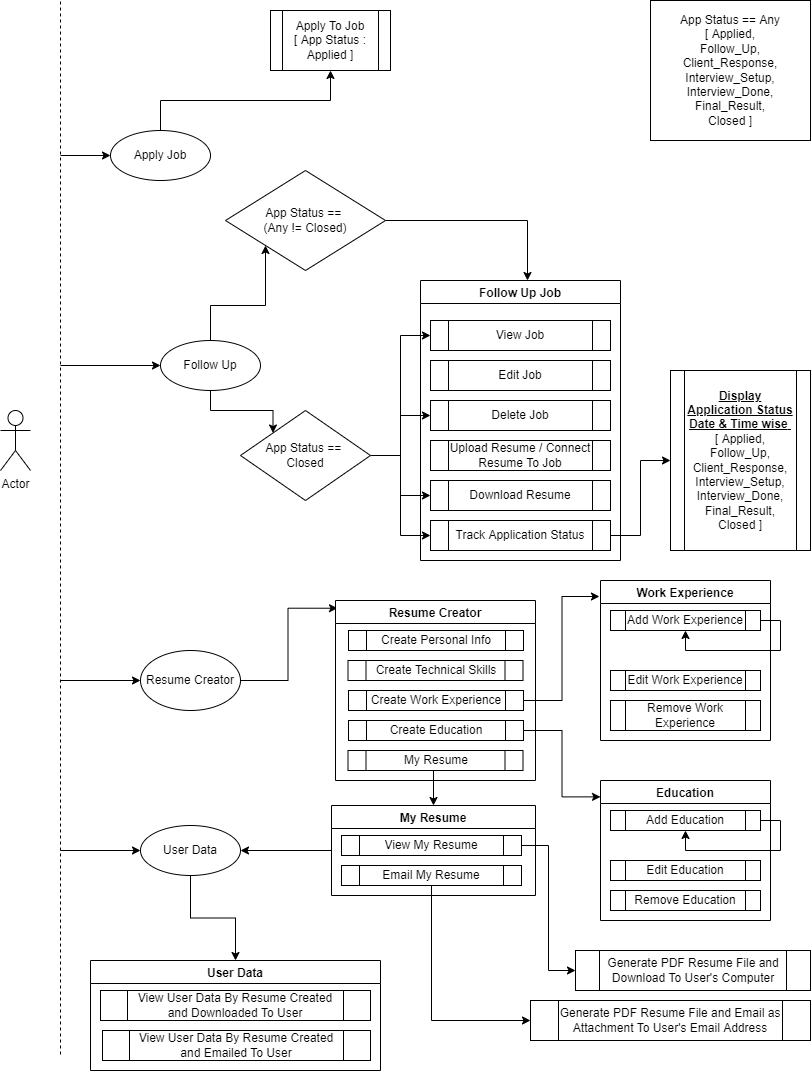

The diagram above was exported from draw.io. Its source (the exported page's mxGraphModel, read from the mxfile embedded in the PNG):
<mxGraphModel dx="868" dy="403" grid="1" gridSize="10" guides="1" tooltips="1" connect="1" arrows="1" fold="1" page="1" pageScale="1" pageWidth="850" pageHeight="1100" math="0" shadow="0">
  <root>
    <mxCell id="0" />
    <mxCell id="1" parent="0" />
    <mxCell id="Ai1Yud0Cvms5dz-z8omW-1" value="" style="endArrow=none;dashed=1;html=1;rounded=0;" parent="1" edge="1">
      <mxGeometry width="50" height="50" relative="1" as="geometry">
        <mxPoint x="80" y="1074" as="sourcePoint" />
        <mxPoint x="80" y="20" as="targetPoint" />
      </mxGeometry>
    </mxCell>
    <mxCell id="Ai1Yud0Cvms5dz-z8omW-2" value="Actor" style="shape=umlActor;verticalLabelPosition=bottom;verticalAlign=top;html=1;outlineConnect=0;" parent="1" vertex="1">
      <mxGeometry x="20" y="430" width="30" height="60" as="geometry" />
    </mxCell>
    <mxCell id="Ai1Yud0Cvms5dz-z8omW-9" style="edgeStyle=orthogonalEdgeStyle;rounded=0;orthogonalLoop=1;jettySize=auto;html=1;exitX=0.5;exitY=0;exitDx=0;exitDy=0;" parent="1" source="Ai1Yud0Cvms5dz-z8omW-3" target="Ai1Yud0Cvms5dz-z8omW-8" edge="1">
      <mxGeometry relative="1" as="geometry" />
    </mxCell>
    <mxCell id="Ai1Yud0Cvms5dz-z8omW-3" value="Apply Job" style="ellipse;whiteSpace=wrap;html=1;" parent="1" vertex="1">
      <mxGeometry x="130" y="150" width="100" height="50" as="geometry" />
    </mxCell>
    <mxCell id="Ai1Yud0Cvms5dz-z8omW-59" style="edgeStyle=orthogonalEdgeStyle;rounded=0;orthogonalLoop=1;jettySize=auto;html=1;exitX=0.5;exitY=0;exitDx=0;exitDy=0;entryX=0;entryY=1;entryDx=0;entryDy=0;" parent="1" source="Ai1Yud0Cvms5dz-z8omW-4" target="Ai1Yud0Cvms5dz-z8omW-26" edge="1">
      <mxGeometry relative="1" as="geometry" />
    </mxCell>
    <mxCell id="Ai1Yud0Cvms5dz-z8omW-60" style="edgeStyle=orthogonalEdgeStyle;rounded=0;orthogonalLoop=1;jettySize=auto;html=1;exitX=0.5;exitY=1;exitDx=0;exitDy=0;entryX=0;entryY=0;entryDx=0;entryDy=0;" parent="1" source="Ai1Yud0Cvms5dz-z8omW-4" target="Ai1Yud0Cvms5dz-z8omW-21" edge="1">
      <mxGeometry relative="1" as="geometry" />
    </mxCell>
    <mxCell id="Ai1Yud0Cvms5dz-z8omW-4" value="Follow Up" style="ellipse;whiteSpace=wrap;html=1;" parent="1" vertex="1">
      <mxGeometry x="180" y="360" width="100" height="50" as="geometry" />
    </mxCell>
    <mxCell id="Ai1Yud0Cvms5dz-z8omW-74" style="edgeStyle=orthogonalEdgeStyle;rounded=0;orthogonalLoop=1;jettySize=auto;html=1;exitX=1;exitY=0.5;exitDx=0;exitDy=0;entryX=0.01;entryY=0.043;entryDx=0;entryDy=0;entryPerimeter=0;" parent="1" source="Ai1Yud0Cvms5dz-z8omW-5" target="Ai1Yud0Cvms5dz-z8omW-38" edge="1">
      <mxGeometry relative="1" as="geometry" />
    </mxCell>
    <mxCell id="Ai1Yud0Cvms5dz-z8omW-5" value="Resume Creator" style="ellipse;whiteSpace=wrap;html=1;" parent="1" vertex="1">
      <mxGeometry x="160" y="670" width="100" height="60" as="geometry" />
    </mxCell>
    <mxCell id="Ai1Yud0Cvms5dz-z8omW-73" style="edgeStyle=orthogonalEdgeStyle;rounded=0;orthogonalLoop=1;jettySize=auto;html=1;entryX=0.5;entryY=0;entryDx=0;entryDy=0;" parent="1" source="Ai1Yud0Cvms5dz-z8omW-6" target="Ai1Yud0Cvms5dz-z8omW-68" edge="1">
      <mxGeometry relative="1" as="geometry" />
    </mxCell>
    <mxCell id="Ai1Yud0Cvms5dz-z8omW-6" value="User Data" style="ellipse;whiteSpace=wrap;html=1;" parent="1" vertex="1">
      <mxGeometry x="160" y="845" width="100" height="50" as="geometry" />
    </mxCell>
    <mxCell id="Ai1Yud0Cvms5dz-z8omW-8" value="Apply To Job&lt;br&gt;[ App Status : Applied ]" style="shape=process;whiteSpace=wrap;html=1;backgroundOutline=1;" parent="1" vertex="1">
      <mxGeometry x="290" y="30" width="120" height="60" as="geometry" />
    </mxCell>
    <mxCell id="Ai1Yud0Cvms5dz-z8omW-10" value="Follow Up Job" style="swimlane;" parent="1" vertex="1">
      <mxGeometry x="440" y="300" width="200" height="280" as="geometry" />
    </mxCell>
    <mxCell id="Ai1Yud0Cvms5dz-z8omW-11" value="View Job" style="shape=process;whiteSpace=wrap;html=1;backgroundOutline=1;" parent="Ai1Yud0Cvms5dz-z8omW-10" vertex="1">
      <mxGeometry x="10" y="40" width="180" height="30" as="geometry" />
    </mxCell>
    <mxCell id="Ai1Yud0Cvms5dz-z8omW-12" value="Edit Job" style="shape=process;whiteSpace=wrap;html=1;backgroundOutline=1;" parent="Ai1Yud0Cvms5dz-z8omW-10" vertex="1">
      <mxGeometry x="10" y="80" width="180" height="30" as="geometry" />
    </mxCell>
    <mxCell id="Ai1Yud0Cvms5dz-z8omW-13" value="Delete Job" style="shape=process;whiteSpace=wrap;html=1;backgroundOutline=1;" parent="Ai1Yud0Cvms5dz-z8omW-10" vertex="1">
      <mxGeometry x="10" y="120" width="180" height="30" as="geometry" />
    </mxCell>
    <mxCell id="Ai1Yud0Cvms5dz-z8omW-14" value="Upload Resume / Connect Resume To Job" style="shape=process;whiteSpace=wrap;html=1;backgroundOutline=1;" parent="Ai1Yud0Cvms5dz-z8omW-10" vertex="1">
      <mxGeometry x="10" y="160" width="180" height="30" as="geometry" />
    </mxCell>
    <mxCell id="Ai1Yud0Cvms5dz-z8omW-16" value="Download Resume" style="shape=process;whiteSpace=wrap;html=1;backgroundOutline=1;" parent="Ai1Yud0Cvms5dz-z8omW-10" vertex="1">
      <mxGeometry x="10" y="200" width="180" height="30" as="geometry" />
    </mxCell>
    <mxCell id="Ai1Yud0Cvms5dz-z8omW-17" value="Track Application Status" style="shape=process;whiteSpace=wrap;html=1;backgroundOutline=1;" parent="Ai1Yud0Cvms5dz-z8omW-10" vertex="1">
      <mxGeometry x="10" y="240" width="180" height="30" as="geometry" />
    </mxCell>
    <mxCell id="Ai1Yud0Cvms5dz-z8omW-18" value="&lt;u&gt;&lt;b&gt;Display Application Status Date &amp;amp; Time wise&lt;/b&gt;&amp;nbsp;&lt;br&gt;&lt;/u&gt;[ Applied,&lt;br&gt;Follow_Up,&lt;br&gt;Client_Response,&lt;br&gt;Interview_Setup,&lt;br&gt;Interview_Done,&lt;br&gt;Final_Result,&lt;br&gt;Closed ]" style="shape=process;whiteSpace=wrap;html=1;backgroundOutline=1;" parent="1" vertex="1">
      <mxGeometry x="690" y="390" width="140" height="180" as="geometry" />
    </mxCell>
    <mxCell id="Ai1Yud0Cvms5dz-z8omW-33" style="edgeStyle=orthogonalEdgeStyle;rounded=0;orthogonalLoop=1;jettySize=auto;html=1;exitX=1;exitY=0.5;exitDx=0;exitDy=0;entryX=0;entryY=0.5;entryDx=0;entryDy=0;" parent="1" source="Ai1Yud0Cvms5dz-z8omW-21" target="Ai1Yud0Cvms5dz-z8omW-11" edge="1">
      <mxGeometry relative="1" as="geometry" />
    </mxCell>
    <mxCell id="Ai1Yud0Cvms5dz-z8omW-34" style="edgeStyle=orthogonalEdgeStyle;rounded=0;orthogonalLoop=1;jettySize=auto;html=1;exitX=1;exitY=0.5;exitDx=0;exitDy=0;entryX=0;entryY=0.5;entryDx=0;entryDy=0;" parent="1" source="Ai1Yud0Cvms5dz-z8omW-21" target="Ai1Yud0Cvms5dz-z8omW-13" edge="1">
      <mxGeometry relative="1" as="geometry" />
    </mxCell>
    <mxCell id="Ai1Yud0Cvms5dz-z8omW-35" style="edgeStyle=orthogonalEdgeStyle;rounded=0;orthogonalLoop=1;jettySize=auto;html=1;exitX=1;exitY=0.5;exitDx=0;exitDy=0;entryX=0;entryY=0.5;entryDx=0;entryDy=0;" parent="1" source="Ai1Yud0Cvms5dz-z8omW-21" target="Ai1Yud0Cvms5dz-z8omW-16" edge="1">
      <mxGeometry relative="1" as="geometry" />
    </mxCell>
    <mxCell id="Ai1Yud0Cvms5dz-z8omW-36" style="edgeStyle=orthogonalEdgeStyle;rounded=0;orthogonalLoop=1;jettySize=auto;html=1;exitX=1;exitY=0.5;exitDx=0;exitDy=0;entryX=0;entryY=0.5;entryDx=0;entryDy=0;" parent="1" source="Ai1Yud0Cvms5dz-z8omW-21" target="Ai1Yud0Cvms5dz-z8omW-17" edge="1">
      <mxGeometry relative="1" as="geometry" />
    </mxCell>
    <mxCell id="Ai1Yud0Cvms5dz-z8omW-21" value="App Status ==&amp;nbsp;&lt;br&gt;Closed" style="rhombus;whiteSpace=wrap;html=1;" parent="1" vertex="1">
      <mxGeometry x="260" y="430" width="130" height="90" as="geometry" />
    </mxCell>
    <mxCell id="Ai1Yud0Cvms5dz-z8omW-37" style="edgeStyle=orthogonalEdgeStyle;rounded=0;orthogonalLoop=1;jettySize=auto;html=1;exitX=1;exitY=0.5;exitDx=0;exitDy=0;" parent="1" source="Ai1Yud0Cvms5dz-z8omW-26" edge="1">
      <mxGeometry relative="1" as="geometry">
        <mxPoint x="547" y="300" as="targetPoint" />
      </mxGeometry>
    </mxCell>
    <mxCell id="Ai1Yud0Cvms5dz-z8omW-26" value="App Status ==&amp;nbsp;&lt;br&gt;(Any != Closed)" style="rhombus;whiteSpace=wrap;html=1;" parent="1" vertex="1">
      <mxGeometry x="245" y="190" width="160" height="100" as="geometry" />
    </mxCell>
    <mxCell id="Ai1Yud0Cvms5dz-z8omW-27" value="App Status == Any&lt;br&gt;[ Applied,&lt;br&gt;Follow_Up,&lt;br&gt;Client_Response,&lt;br&gt;Interview_Setup,&lt;br&gt;Interview_Done,&lt;br&gt;Final_Result,&lt;br&gt;Closed ]" style="rounded=0;whiteSpace=wrap;html=1;" parent="1" vertex="1">
      <mxGeometry x="670" y="20" width="160" height="140" as="geometry" />
    </mxCell>
    <mxCell id="Ai1Yud0Cvms5dz-z8omW-32" style="edgeStyle=orthogonalEdgeStyle;rounded=0;orthogonalLoop=1;jettySize=auto;html=1;exitX=1;exitY=0.5;exitDx=0;exitDy=0;entryX=0;entryY=0.5;entryDx=0;entryDy=0;" parent="1" source="Ai1Yud0Cvms5dz-z8omW-17" target="Ai1Yud0Cvms5dz-z8omW-18" edge="1">
      <mxGeometry relative="1" as="geometry" />
    </mxCell>
    <mxCell id="Ai1Yud0Cvms5dz-z8omW-38" value="Resume Creator" style="swimlane;" parent="1" vertex="1">
      <mxGeometry x="355" y="620" width="200" height="180" as="geometry" />
    </mxCell>
    <mxCell id="Ai1Yud0Cvms5dz-z8omW-39" value="Create Personal Info" style="shape=process;whiteSpace=wrap;html=1;backgroundOutline=1;" parent="Ai1Yud0Cvms5dz-z8omW-38" vertex="1">
      <mxGeometry x="13" y="30" width="175" height="20" as="geometry" />
    </mxCell>
    <mxCell id="Ai1Yud0Cvms5dz-z8omW-40" value="Create Technical Skills" style="shape=process;whiteSpace=wrap;html=1;backgroundOutline=1;" parent="Ai1Yud0Cvms5dz-z8omW-38" vertex="1">
      <mxGeometry x="12.5" y="60" width="175" height="20" as="geometry" />
    </mxCell>
    <mxCell id="Ai1Yud0Cvms5dz-z8omW-41" value="Create Work Experience" style="shape=process;whiteSpace=wrap;html=1;backgroundOutline=1;" parent="Ai1Yud0Cvms5dz-z8omW-38" vertex="1">
      <mxGeometry x="13" y="90" width="175" height="20" as="geometry" />
    </mxCell>
    <mxCell id="Ai1Yud0Cvms5dz-z8omW-42" value="Create Education" style="shape=process;whiteSpace=wrap;html=1;backgroundOutline=1;" parent="Ai1Yud0Cvms5dz-z8omW-38" vertex="1">
      <mxGeometry x="13" y="120" width="175" height="20" as="geometry" />
    </mxCell>
    <mxCell id="Ai1Yud0Cvms5dz-z8omW-61" value="My Resume" style="shape=process;whiteSpace=wrap;html=1;backgroundOutline=1;" parent="Ai1Yud0Cvms5dz-z8omW-38" vertex="1">
      <mxGeometry x="12.5" y="150" width="175" height="20" as="geometry" />
    </mxCell>
    <mxCell id="Ai1Yud0Cvms5dz-z8omW-43" value="Work Experience" style="swimlane;" parent="1" vertex="1">
      <mxGeometry x="620" y="600" width="170" height="160" as="geometry" />
    </mxCell>
    <mxCell id="Ai1Yud0Cvms5dz-z8omW-44" value="Add Work Experience" style="shape=process;whiteSpace=wrap;html=1;backgroundOutline=1;" parent="Ai1Yud0Cvms5dz-z8omW-43" vertex="1">
      <mxGeometry x="10" y="30" width="150" height="20" as="geometry" />
    </mxCell>
    <mxCell id="Ai1Yud0Cvms5dz-z8omW-45" value="Edit Work Experience" style="shape=process;whiteSpace=wrap;html=1;backgroundOutline=1;" parent="Ai1Yud0Cvms5dz-z8omW-43" vertex="1">
      <mxGeometry x="10" y="90" width="150" height="20" as="geometry" />
    </mxCell>
    <mxCell id="Ai1Yud0Cvms5dz-z8omW-46" value="Remove Work Experience" style="shape=process;whiteSpace=wrap;html=1;backgroundOutline=1;" parent="Ai1Yud0Cvms5dz-z8omW-43" vertex="1">
      <mxGeometry x="10" y="120" width="150" height="30" as="geometry" />
    </mxCell>
    <mxCell id="Ai1Yud0Cvms5dz-z8omW-53" style="edgeStyle=orthogonalEdgeStyle;rounded=0;orthogonalLoop=1;jettySize=auto;html=1;exitX=1;exitY=0.5;exitDx=0;exitDy=0;entryX=0.5;entryY=1;entryDx=0;entryDy=0;" parent="Ai1Yud0Cvms5dz-z8omW-43" source="Ai1Yud0Cvms5dz-z8omW-44" target="Ai1Yud0Cvms5dz-z8omW-44" edge="1">
      <mxGeometry relative="1" as="geometry" />
    </mxCell>
    <mxCell id="Ai1Yud0Cvms5dz-z8omW-47" value="Education" style="swimlane;" parent="1" vertex="1">
      <mxGeometry x="620" y="800" width="170" height="140" as="geometry" />
    </mxCell>
    <mxCell id="Ai1Yud0Cvms5dz-z8omW-48" value="Add Education" style="shape=process;whiteSpace=wrap;html=1;backgroundOutline=1;" parent="Ai1Yud0Cvms5dz-z8omW-47" vertex="1">
      <mxGeometry x="10" y="30" width="150" height="20" as="geometry" />
    </mxCell>
    <mxCell id="Ai1Yud0Cvms5dz-z8omW-49" value="Edit Education" style="shape=process;whiteSpace=wrap;html=1;backgroundOutline=1;" parent="Ai1Yud0Cvms5dz-z8omW-47" vertex="1">
      <mxGeometry x="10" y="80" width="150" height="20" as="geometry" />
    </mxCell>
    <mxCell id="Ai1Yud0Cvms5dz-z8omW-50" value="Remove Education" style="shape=process;whiteSpace=wrap;html=1;backgroundOutline=1;" parent="Ai1Yud0Cvms5dz-z8omW-47" vertex="1">
      <mxGeometry x="10" y="110" width="150" height="20" as="geometry" />
    </mxCell>
    <mxCell id="Ai1Yud0Cvms5dz-z8omW-55" style="edgeStyle=orthogonalEdgeStyle;rounded=0;orthogonalLoop=1;jettySize=auto;html=1;exitX=1;exitY=0.5;exitDx=0;exitDy=0;entryX=0.5;entryY=1;entryDx=0;entryDy=0;" parent="Ai1Yud0Cvms5dz-z8omW-47" source="Ai1Yud0Cvms5dz-z8omW-48" target="Ai1Yud0Cvms5dz-z8omW-48" edge="1">
      <mxGeometry relative="1" as="geometry" />
    </mxCell>
    <mxCell id="Ai1Yud0Cvms5dz-z8omW-51" style="edgeStyle=orthogonalEdgeStyle;rounded=0;orthogonalLoop=1;jettySize=auto;html=1;exitX=1;exitY=0.5;exitDx=0;exitDy=0;entryX=-0.006;entryY=0.1;entryDx=0;entryDy=0;entryPerimeter=0;" parent="1" source="Ai1Yud0Cvms5dz-z8omW-41" target="Ai1Yud0Cvms5dz-z8omW-43" edge="1">
      <mxGeometry relative="1" as="geometry" />
    </mxCell>
    <mxCell id="Ai1Yud0Cvms5dz-z8omW-52" style="edgeStyle=orthogonalEdgeStyle;rounded=0;orthogonalLoop=1;jettySize=auto;html=1;exitX=1;exitY=0.5;exitDx=0;exitDy=0;entryX=0;entryY=0.117;entryDx=0;entryDy=0;entryPerimeter=0;" parent="1" source="Ai1Yud0Cvms5dz-z8omW-42" target="Ai1Yud0Cvms5dz-z8omW-47" edge="1">
      <mxGeometry relative="1" as="geometry" />
    </mxCell>
    <mxCell id="Ai1Yud0Cvms5dz-z8omW-56" value="" style="endArrow=classic;html=1;rounded=0;entryX=0;entryY=0.5;entryDx=0;entryDy=0;" parent="1" target="Ai1Yud0Cvms5dz-z8omW-3" edge="1">
      <mxGeometry width="50" height="50" relative="1" as="geometry">
        <mxPoint x="80" y="175" as="sourcePoint" />
        <mxPoint x="460" y="300" as="targetPoint" />
      </mxGeometry>
    </mxCell>
    <mxCell id="Ai1Yud0Cvms5dz-z8omW-58" value="" style="endArrow=classic;html=1;rounded=0;" parent="1" edge="1">
      <mxGeometry width="50" height="50" relative="1" as="geometry">
        <mxPoint x="80" y="700" as="sourcePoint" />
        <mxPoint x="160" y="700" as="targetPoint" />
      </mxGeometry>
    </mxCell>
    <mxCell id="Ai1Yud0Cvms5dz-z8omW-65" style="edgeStyle=orthogonalEdgeStyle;rounded=0;orthogonalLoop=1;jettySize=auto;html=1;exitX=0;exitY=0.5;exitDx=0;exitDy=0;entryX=1;entryY=0.5;entryDx=0;entryDy=0;" parent="1" source="Ai1Yud0Cvms5dz-z8omW-62" target="Ai1Yud0Cvms5dz-z8omW-6" edge="1">
      <mxGeometry relative="1" as="geometry" />
    </mxCell>
    <mxCell id="Ai1Yud0Cvms5dz-z8omW-62" value="My Resume" style="swimlane;" parent="1" vertex="1">
      <mxGeometry x="351" y="825" width="204" height="90" as="geometry" />
    </mxCell>
    <mxCell id="Ai1Yud0Cvms5dz-z8omW-63" value="View My Resume" style="shape=process;whiteSpace=wrap;html=1;backgroundOutline=1;" parent="Ai1Yud0Cvms5dz-z8omW-62" vertex="1">
      <mxGeometry x="10" y="30" width="180" height="20" as="geometry" />
    </mxCell>
    <mxCell id="Ai1Yud0Cvms5dz-z8omW-64" value="Email My Resume" style="shape=process;whiteSpace=wrap;html=1;backgroundOutline=1;" parent="Ai1Yud0Cvms5dz-z8omW-62" vertex="1">
      <mxGeometry x="10" y="60" width="180" height="20" as="geometry" />
    </mxCell>
    <mxCell id="Ai1Yud0Cvms5dz-z8omW-68" value="User Data" style="swimlane;" parent="1" vertex="1">
      <mxGeometry x="110" y="980" width="290" height="110" as="geometry" />
    </mxCell>
    <mxCell id="Ai1Yud0Cvms5dz-z8omW-69" value="View User Data By Resume Created and Downloaded To User" style="shape=process;whiteSpace=wrap;html=1;backgroundOutline=1;" parent="Ai1Yud0Cvms5dz-z8omW-68" vertex="1">
      <mxGeometry x="10" y="30" width="270" height="30" as="geometry" />
    </mxCell>
    <mxCell id="Ai1Yud0Cvms5dz-z8omW-70" value="View User Data By Resume Created and Emailed To User" style="shape=process;whiteSpace=wrap;html=1;backgroundOutline=1;" parent="Ai1Yud0Cvms5dz-z8omW-68" vertex="1">
      <mxGeometry x="12" y="70" width="268" height="30" as="geometry" />
    </mxCell>
    <mxCell id="Ai1Yud0Cvms5dz-z8omW-71" value="" style="endArrow=classic;html=1;rounded=0;entryX=0;entryY=0.5;entryDx=0;entryDy=0;" parent="1" target="Ai1Yud0Cvms5dz-z8omW-4" edge="1">
      <mxGeometry width="50" height="50" relative="1" as="geometry">
        <mxPoint x="80" y="385" as="sourcePoint" />
        <mxPoint x="470" y="460" as="targetPoint" />
      </mxGeometry>
    </mxCell>
    <mxCell id="Ai1Yud0Cvms5dz-z8omW-72" value="" style="endArrow=classic;html=1;rounded=0;" parent="1" edge="1">
      <mxGeometry width="50" height="50" relative="1" as="geometry">
        <mxPoint x="80" y="870" as="sourcePoint" />
        <mxPoint x="160" y="870" as="targetPoint" />
      </mxGeometry>
    </mxCell>
    <mxCell id="41P5oO4sf4LElGhrB85I-1" value="Generate PDF Resume File and Download To User's Computer" style="shape=process;whiteSpace=wrap;html=1;backgroundOutline=1;" vertex="1" parent="1">
      <mxGeometry x="595" y="970" width="235" height="40" as="geometry" />
    </mxCell>
    <mxCell id="41P5oO4sf4LElGhrB85I-2" style="edgeStyle=orthogonalEdgeStyle;rounded=0;orthogonalLoop=1;jettySize=auto;html=1;exitX=1;exitY=0.5;exitDx=0;exitDy=0;entryX=0;entryY=0.5;entryDx=0;entryDy=0;" edge="1" parent="1" source="Ai1Yud0Cvms5dz-z8omW-63" target="41P5oO4sf4LElGhrB85I-1">
      <mxGeometry relative="1" as="geometry" />
    </mxCell>
    <mxCell id="41P5oO4sf4LElGhrB85I-3" value="Generate PDF Resume File and Email as Attachment To User's Email Address" style="shape=process;whiteSpace=wrap;html=1;backgroundOutline=1;" vertex="1" parent="1">
      <mxGeometry x="550" y="1020" width="280" height="40" as="geometry" />
    </mxCell>
    <mxCell id="41P5oO4sf4LElGhrB85I-6" style="edgeStyle=orthogonalEdgeStyle;rounded=0;orthogonalLoop=1;jettySize=auto;html=1;exitX=0.5;exitY=1;exitDx=0;exitDy=0;entryX=0.5;entryY=0;entryDx=0;entryDy=0;" edge="1" parent="1" source="Ai1Yud0Cvms5dz-z8omW-61" target="Ai1Yud0Cvms5dz-z8omW-62">
      <mxGeometry relative="1" as="geometry" />
    </mxCell>
    <mxCell id="41P5oO4sf4LElGhrB85I-16" style="edgeStyle=orthogonalEdgeStyle;rounded=0;orthogonalLoop=1;jettySize=auto;html=1;exitX=0.5;exitY=1;exitDx=0;exitDy=0;entryX=0;entryY=0.5;entryDx=0;entryDy=0;" edge="1" parent="1" source="Ai1Yud0Cvms5dz-z8omW-64" target="41P5oO4sf4LElGhrB85I-3">
      <mxGeometry relative="1" as="geometry" />
    </mxCell>
  </root>
</mxGraphModel>